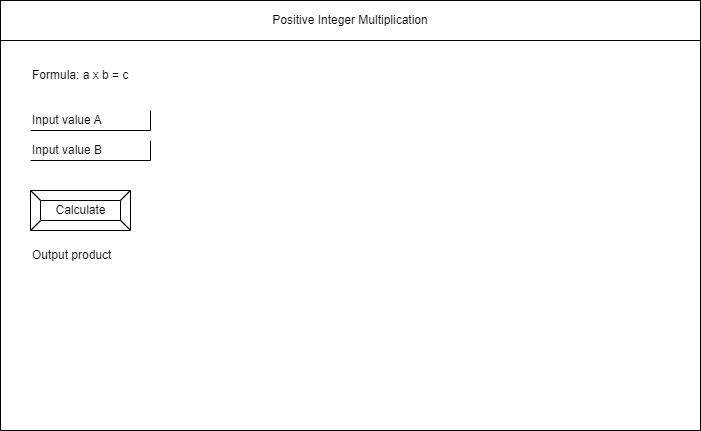

The diagram above was exported from draw.io. Its source (the exported page's mxGraphModel, read from the mxfile embedded in the PNG):
<mxGraphModel dx="690" dy="526" grid="1" gridSize="10" guides="1" tooltips="1" connect="1" arrows="1" fold="1" page="1" pageScale="1" pageWidth="850" pageHeight="1100" math="0" shadow="0">
  <root>
    <mxCell id="0" />
    <mxCell id="1" parent="0" />
    <mxCell id="2" value="" style="rounded=0;whiteSpace=wrap;html=1;" parent="1" vertex="1">
      <mxGeometry x="80" y="80" width="700" height="430" as="geometry" />
    </mxCell>
    <mxCell id="3" value="&lt;div&gt;Positive Integer Multiplication&lt;/div&gt;" style="rounded=0;whiteSpace=wrap;html=1;" parent="1" vertex="1">
      <mxGeometry x="80" y="80" width="700" height="40" as="geometry" />
    </mxCell>
    <mxCell id="4" value="Input value B" style="shape=partialRectangle;whiteSpace=wrap;html=1;top=0;left=0;fillColor=none;align=left;" parent="1" vertex="1">
      <mxGeometry x="110" y="220" width="120" height="20" as="geometry" />
    </mxCell>
    <mxCell id="6" value="Calculate" style="labelPosition=center;verticalLabelPosition=middle;align=center;html=1;shape=mxgraph.basic.button;dx=10;" parent="1" vertex="1">
      <mxGeometry x="110" y="270" width="100" height="40" as="geometry" />
    </mxCell>
    <mxCell id="7" value="Input value A" style="shape=partialRectangle;whiteSpace=wrap;html=1;top=0;left=0;fillColor=none;align=left;" vertex="1" parent="1">
      <mxGeometry x="110" y="190" width="120" height="20" as="geometry" />
    </mxCell>
    <mxCell id="8" value="Formula: a x b = c" style="text;html=1;strokeColor=none;fillColor=none;align=left;verticalAlign=middle;whiteSpace=wrap;rounded=0;" vertex="1" parent="1">
      <mxGeometry x="110" y="140" width="180" height="30" as="geometry" />
    </mxCell>
    <mxCell id="9" value="Output product" style="text;html=1;strokeColor=none;fillColor=none;align=left;verticalAlign=middle;whiteSpace=wrap;rounded=0;" vertex="1" parent="1">
      <mxGeometry x="110" y="320" width="180" height="30" as="geometry" />
    </mxCell>
  </root>
</mxGraphModel>